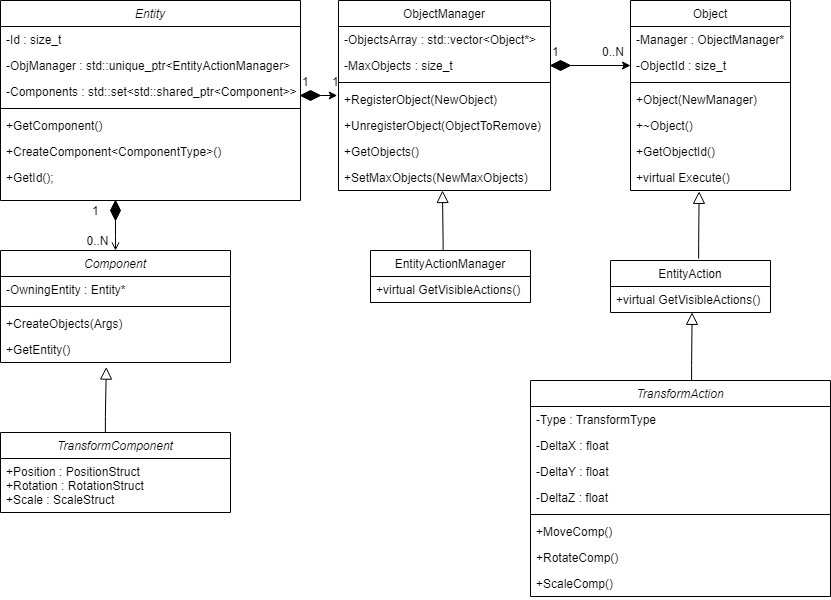

The diagram above was exported from draw.io. Its source (the exported page's mxGraphModel, read from the mxfile embedded in the PNG):
<mxGraphModel dx="988" dy="552" grid="1" gridSize="10" guides="1" tooltips="1" connect="1" arrows="1" fold="1" page="1" pageScale="1" pageWidth="827" pageHeight="1169" math="0" shadow="0">
  <root>
    <mxCell id="WIyWlLk6GJQsqaUBKTNV-0" />
    <mxCell id="WIyWlLk6GJQsqaUBKTNV-1" parent="WIyWlLk6GJQsqaUBKTNV-0" />
    <mxCell id="zkfFHV4jXpPFQw0GAbJ--0" value="Entity" style="swimlane;fontStyle=2;align=center;verticalAlign=top;childLayout=stackLayout;horizontal=1;startSize=26;horizontalStack=0;resizeParent=1;resizeLast=0;collapsible=1;marginBottom=0;rounded=0;shadow=0;strokeWidth=1;" parent="WIyWlLk6GJQsqaUBKTNV-1" vertex="1">
      <mxGeometry x="10" y="40" width="300" height="200" as="geometry">
        <mxRectangle x="230" y="140" width="160" height="26" as="alternateBounds" />
      </mxGeometry>
    </mxCell>
    <mxCell id="zkfFHV4jXpPFQw0GAbJ--2" value="-Id : size_t" style="text;align=left;verticalAlign=top;spacingLeft=4;spacingRight=4;overflow=hidden;rotatable=0;points=[[0,0.5],[1,0.5]];portConstraint=eastwest;rounded=0;shadow=0;html=0;" parent="zkfFHV4jXpPFQw0GAbJ--0" vertex="1">
      <mxGeometry y="26" width="300" height="26" as="geometry" />
    </mxCell>
    <mxCell id="hpCevAVFeHbBI9AtY4dA-26" value="-ObjManager : std::unique_ptr&lt;EntityActionManager&gt;" style="text;align=left;verticalAlign=top;spacingLeft=4;spacingRight=4;overflow=hidden;rotatable=0;points=[[0,0.5],[1,0.5]];portConstraint=eastwest;rounded=0;shadow=0;html=0;" parent="zkfFHV4jXpPFQw0GAbJ--0" vertex="1">
      <mxGeometry y="52" width="300" height="26" as="geometry" />
    </mxCell>
    <mxCell id="hpCevAVFeHbBI9AtY4dA-34" value="-Components : std::set&lt;std::shared_ptr&lt;Component&gt;&gt;" style="text;align=left;verticalAlign=top;spacingLeft=4;spacingRight=4;overflow=hidden;rotatable=0;points=[[0,0.5],[1,0.5]];portConstraint=eastwest;rounded=0;shadow=0;html=0;" parent="zkfFHV4jXpPFQw0GAbJ--0" vertex="1">
      <mxGeometry y="78" width="300" height="26" as="geometry" />
    </mxCell>
    <mxCell id="zkfFHV4jXpPFQw0GAbJ--4" value="" style="line;html=1;strokeWidth=1;align=left;verticalAlign=middle;spacingTop=-1;spacingLeft=3;spacingRight=3;rotatable=0;labelPosition=right;points=[];portConstraint=eastwest;" parent="zkfFHV4jXpPFQw0GAbJ--0" vertex="1">
      <mxGeometry y="104" width="300" height="8" as="geometry" />
    </mxCell>
    <mxCell id="hpCevAVFeHbBI9AtY4dA-21" value="+GetComponent()" style="text;align=left;verticalAlign=top;spacingLeft=4;spacingRight=4;overflow=hidden;rotatable=0;points=[[0,0.5],[1,0.5]];portConstraint=eastwest;" parent="zkfFHV4jXpPFQw0GAbJ--0" vertex="1">
      <mxGeometry y="112" width="300" height="26" as="geometry" />
    </mxCell>
    <mxCell id="hpCevAVFeHbBI9AtY4dA-0" value="+CreateComponent&lt;ComponentType&gt;()" style="text;align=left;verticalAlign=top;spacingLeft=4;spacingRight=4;overflow=hidden;rotatable=0;points=[[0,0.5],[1,0.5]];portConstraint=eastwest;" parent="zkfFHV4jXpPFQw0GAbJ--0" vertex="1">
      <mxGeometry y="138" width="300" height="26" as="geometry" />
    </mxCell>
    <mxCell id="zkfFHV4jXpPFQw0GAbJ--5" value="+GetId();&#10;" style="text;align=left;verticalAlign=top;spacingLeft=4;spacingRight=4;overflow=hidden;rotatable=0;points=[[0,0.5],[1,0.5]];portConstraint=eastwest;" parent="zkfFHV4jXpPFQw0GAbJ--0" vertex="1">
      <mxGeometry y="164" width="300" height="26" as="geometry" />
    </mxCell>
    <mxCell id="zkfFHV4jXpPFQw0GAbJ--6" value="EntityActionManager&#10;" style="swimlane;fontStyle=0;align=center;verticalAlign=top;childLayout=stackLayout;horizontal=1;startSize=26;horizontalStack=0;resizeParent=1;resizeLast=0;collapsible=1;marginBottom=0;rounded=0;shadow=0;strokeWidth=1;" parent="WIyWlLk6GJQsqaUBKTNV-1" vertex="1">
      <mxGeometry x="380" y="290" width="160" height="52" as="geometry">
        <mxRectangle x="298" y="290" width="160" height="26" as="alternateBounds" />
      </mxGeometry>
    </mxCell>
    <mxCell id="zkfFHV4jXpPFQw0GAbJ--10" value="+virtual GetVisibleActions()" style="text;align=left;verticalAlign=top;spacingLeft=4;spacingRight=4;overflow=hidden;rotatable=0;points=[[0,0.5],[1,0.5]];portConstraint=eastwest;fontStyle=0" parent="zkfFHV4jXpPFQw0GAbJ--6" vertex="1">
      <mxGeometry y="26" width="160" height="26" as="geometry" />
    </mxCell>
    <mxCell id="zkfFHV4jXpPFQw0GAbJ--17" value="ObjectManager&#10;" style="swimlane;fontStyle=0;align=center;verticalAlign=top;childLayout=stackLayout;horizontal=1;startSize=26;horizontalStack=0;resizeParent=1;resizeLast=0;collapsible=1;marginBottom=0;rounded=0;shadow=0;strokeWidth=1;" parent="WIyWlLk6GJQsqaUBKTNV-1" vertex="1">
      <mxGeometry x="348" y="40" width="212" height="190" as="geometry">
        <mxRectangle x="550" y="140" width="160" height="26" as="alternateBounds" />
      </mxGeometry>
    </mxCell>
    <mxCell id="zkfFHV4jXpPFQw0GAbJ--18" value="-ObjectsArray : std::vector&lt;Object*&gt;" style="text;align=left;verticalAlign=top;spacingLeft=4;spacingRight=4;overflow=hidden;rotatable=0;points=[[0,0.5],[1,0.5]];portConstraint=eastwest;" parent="zkfFHV4jXpPFQw0GAbJ--17" vertex="1">
      <mxGeometry y="26" width="212" height="26" as="geometry" />
    </mxCell>
    <mxCell id="zkfFHV4jXpPFQw0GAbJ--19" value="-MaxObjects : size_t&#10;" style="text;align=left;verticalAlign=top;spacingLeft=4;spacingRight=4;overflow=hidden;rotatable=0;points=[[0,0.5],[1,0.5]];portConstraint=eastwest;rounded=0;shadow=0;html=0;" parent="zkfFHV4jXpPFQw0GAbJ--17" vertex="1">
      <mxGeometry y="52" width="212" height="26" as="geometry" />
    </mxCell>
    <mxCell id="zkfFHV4jXpPFQw0GAbJ--23" value="" style="line;html=1;strokeWidth=1;align=left;verticalAlign=middle;spacingTop=-1;spacingLeft=3;spacingRight=3;rotatable=0;labelPosition=right;points=[];portConstraint=eastwest;" parent="zkfFHV4jXpPFQw0GAbJ--17" vertex="1">
      <mxGeometry y="78" width="212" height="8" as="geometry" />
    </mxCell>
    <mxCell id="zkfFHV4jXpPFQw0GAbJ--24" value="+RegisterObject(NewObject)" style="text;align=left;verticalAlign=top;spacingLeft=4;spacingRight=4;overflow=hidden;rotatable=0;points=[[0,0.5],[1,0.5]];portConstraint=eastwest;" parent="zkfFHV4jXpPFQw0GAbJ--17" vertex="1">
      <mxGeometry y="86" width="212" height="26" as="geometry" />
    </mxCell>
    <mxCell id="zkfFHV4jXpPFQw0GAbJ--25" value="+UnregisterObject(ObjectToRemove)" style="text;align=left;verticalAlign=top;spacingLeft=4;spacingRight=4;overflow=hidden;rotatable=0;points=[[0,0.5],[1,0.5]];portConstraint=eastwest;" parent="zkfFHV4jXpPFQw0GAbJ--17" vertex="1">
      <mxGeometry y="112" width="212" height="26" as="geometry" />
    </mxCell>
    <mxCell id="hpCevAVFeHbBI9AtY4dA-1" value="+GetObjects()" style="text;align=left;verticalAlign=top;spacingLeft=4;spacingRight=4;overflow=hidden;rotatable=0;points=[[0,0.5],[1,0.5]];portConstraint=eastwest;" parent="zkfFHV4jXpPFQw0GAbJ--17" vertex="1">
      <mxGeometry y="138" width="212" height="26" as="geometry" />
    </mxCell>
    <mxCell id="hpCevAVFeHbBI9AtY4dA-2" value="+SetMaxObjects(NewMaxObjects)" style="text;align=left;verticalAlign=top;spacingLeft=4;spacingRight=4;overflow=hidden;rotatable=0;points=[[0,0.5],[1,0.5]];portConstraint=eastwest;" parent="zkfFHV4jXpPFQw0GAbJ--17" vertex="1">
      <mxGeometry y="164" width="212" height="26" as="geometry" />
    </mxCell>
    <mxCell id="zkfFHV4jXpPFQw0GAbJ--12" value="" style="endArrow=block;endSize=10;endFill=0;shadow=0;strokeWidth=1;rounded=0;edgeStyle=elbowEdgeStyle;elbow=vertical;exitX=0.454;exitY=-0.008;exitDx=0;exitDy=0;exitPerimeter=0;" parent="WIyWlLk6GJQsqaUBKTNV-1" source="zkfFHV4jXpPFQw0GAbJ--6" edge="1">
      <mxGeometry width="160" relative="1" as="geometry">
        <mxPoint x="492" y="248.18" as="sourcePoint" />
        <mxPoint x="452" y="230" as="targetPoint" />
        <Array as="points">
          <mxPoint x="532" y="284.18" />
        </Array>
      </mxGeometry>
    </mxCell>
    <mxCell id="hpCevAVFeHbBI9AtY4dA-6" value="Object" style="swimlane;fontStyle=0;align=center;verticalAlign=top;childLayout=stackLayout;horizontal=1;startSize=26;horizontalStack=0;resizeParent=1;resizeLast=0;collapsible=1;marginBottom=0;rounded=0;shadow=0;strokeWidth=1;" parent="WIyWlLk6GJQsqaUBKTNV-1" vertex="1">
      <mxGeometry x="640" y="40" width="160" height="190" as="geometry">
        <mxRectangle x="550" y="140" width="160" height="26" as="alternateBounds" />
      </mxGeometry>
    </mxCell>
    <mxCell id="hpCevAVFeHbBI9AtY4dA-7" value="-Manager : ObjectManager*" style="text;align=left;verticalAlign=top;spacingLeft=4;spacingRight=4;overflow=hidden;rotatable=0;points=[[0,0.5],[1,0.5]];portConstraint=eastwest;" parent="hpCevAVFeHbBI9AtY4dA-6" vertex="1">
      <mxGeometry y="26" width="160" height="26" as="geometry" />
    </mxCell>
    <mxCell id="hpCevAVFeHbBI9AtY4dA-8" value="-ObjectId : size_t" style="text;align=left;verticalAlign=top;spacingLeft=4;spacingRight=4;overflow=hidden;rotatable=0;points=[[0,0.5],[1,0.5]];portConstraint=eastwest;rounded=0;shadow=0;html=0;" parent="hpCevAVFeHbBI9AtY4dA-6" vertex="1">
      <mxGeometry y="52" width="160" height="26" as="geometry" />
    </mxCell>
    <mxCell id="hpCevAVFeHbBI9AtY4dA-9" value="" style="line;html=1;strokeWidth=1;align=left;verticalAlign=middle;spacingTop=-1;spacingLeft=3;spacingRight=3;rotatable=0;labelPosition=right;points=[];portConstraint=eastwest;" parent="hpCevAVFeHbBI9AtY4dA-6" vertex="1">
      <mxGeometry y="78" width="160" height="8" as="geometry" />
    </mxCell>
    <mxCell id="hpCevAVFeHbBI9AtY4dA-10" value="+Object(NewManager)" style="text;align=left;verticalAlign=top;spacingLeft=4;spacingRight=4;overflow=hidden;rotatable=0;points=[[0,0.5],[1,0.5]];portConstraint=eastwest;" parent="hpCevAVFeHbBI9AtY4dA-6" vertex="1">
      <mxGeometry y="86" width="160" height="26" as="geometry" />
    </mxCell>
    <mxCell id="hpCevAVFeHbBI9AtY4dA-11" value="+~Object()" style="text;align=left;verticalAlign=top;spacingLeft=4;spacingRight=4;overflow=hidden;rotatable=0;points=[[0,0.5],[1,0.5]];portConstraint=eastwest;" parent="hpCevAVFeHbBI9AtY4dA-6" vertex="1">
      <mxGeometry y="112" width="160" height="26" as="geometry" />
    </mxCell>
    <mxCell id="hpCevAVFeHbBI9AtY4dA-12" value="+GetObjectId()" style="text;align=left;verticalAlign=top;spacingLeft=4;spacingRight=4;overflow=hidden;rotatable=0;points=[[0,0.5],[1,0.5]];portConstraint=eastwest;" parent="hpCevAVFeHbBI9AtY4dA-6" vertex="1">
      <mxGeometry y="138" width="160" height="26" as="geometry" />
    </mxCell>
    <mxCell id="hpCevAVFeHbBI9AtY4dA-13" value="+virtual Execute()" style="text;align=left;verticalAlign=top;spacingLeft=4;spacingRight=4;overflow=hidden;rotatable=0;points=[[0,0.5],[1,0.5]];portConstraint=eastwest;" parent="hpCevAVFeHbBI9AtY4dA-6" vertex="1">
      <mxGeometry y="164" width="160" height="26" as="geometry" />
    </mxCell>
    <mxCell id="hpCevAVFeHbBI9AtY4dA-16" value="EntityAction" style="swimlane;fontStyle=0;align=center;verticalAlign=top;childLayout=stackLayout;horizontal=1;startSize=26;horizontalStack=0;resizeParent=1;resizeLast=0;collapsible=1;marginBottom=0;rounded=0;shadow=0;strokeWidth=1;" parent="WIyWlLk6GJQsqaUBKTNV-1" vertex="1">
      <mxGeometry x="620" y="300" width="160" height="52" as="geometry">
        <mxRectangle x="130" y="380" width="160" height="26" as="alternateBounds" />
      </mxGeometry>
    </mxCell>
    <mxCell id="hpCevAVFeHbBI9AtY4dA-18" value="+virtual GetVisibleActions()" style="text;align=left;verticalAlign=top;spacingLeft=4;spacingRight=4;overflow=hidden;rotatable=0;points=[[0,0.5],[1,0.5]];portConstraint=eastwest;fontStyle=0" parent="hpCevAVFeHbBI9AtY4dA-16" vertex="1">
      <mxGeometry y="26" width="160" height="26" as="geometry" />
    </mxCell>
    <mxCell id="hpCevAVFeHbBI9AtY4dA-19" value="" style="endArrow=block;endSize=10;endFill=0;shadow=0;strokeWidth=1;rounded=0;edgeStyle=elbowEdgeStyle;elbow=vertical;exitX=0.551;exitY=-0.035;exitDx=0;exitDy=0;exitPerimeter=0;entryX=0.429;entryY=1.033;entryDx=0;entryDy=0;entryPerimeter=0;" parent="WIyWlLk6GJQsqaUBKTNV-1" source="hpCevAVFeHbBI9AtY4dA-16" edge="1" target="hpCevAVFeHbBI9AtY4dA-13">
      <mxGeometry width="160" relative="1" as="geometry">
        <mxPoint x="635.5" y="289" as="sourcePoint" />
        <mxPoint x="634.5" y="230" as="targetPoint" />
        <Array as="points">
          <mxPoint x="714.5" y="284.18" />
        </Array>
      </mxGeometry>
    </mxCell>
    <mxCell id="hpCevAVFeHbBI9AtY4dA-35" value="Component" style="swimlane;fontStyle=2;align=center;verticalAlign=top;childLayout=stackLayout;horizontal=1;startSize=26;horizontalStack=0;resizeParent=1;resizeLast=0;collapsible=1;marginBottom=0;rounded=0;shadow=0;strokeWidth=1;" parent="WIyWlLk6GJQsqaUBKTNV-1" vertex="1">
      <mxGeometry x="10" y="290" width="230" height="112" as="geometry">
        <mxRectangle x="10" y="290" width="160" height="26" as="alternateBounds" />
      </mxGeometry>
    </mxCell>
    <mxCell id="hpCevAVFeHbBI9AtY4dA-38" value="-OwningEntity : Entity*" style="text;align=left;verticalAlign=top;spacingLeft=4;spacingRight=4;overflow=hidden;rotatable=0;points=[[0,0.5],[1,0.5]];portConstraint=eastwest;rounded=0;shadow=0;html=0;" parent="hpCevAVFeHbBI9AtY4dA-35" vertex="1">
      <mxGeometry y="26" width="230" height="26" as="geometry" />
    </mxCell>
    <mxCell id="hpCevAVFeHbBI9AtY4dA-39" value="" style="line;html=1;strokeWidth=1;align=left;verticalAlign=middle;spacingTop=-1;spacingLeft=3;spacingRight=3;rotatable=0;labelPosition=right;points=[];portConstraint=eastwest;" parent="hpCevAVFeHbBI9AtY4dA-35" vertex="1">
      <mxGeometry y="52" width="230" height="8" as="geometry" />
    </mxCell>
    <mxCell id="hpCevAVFeHbBI9AtY4dA-40" value="+CreateObjects(Args)" style="text;align=left;verticalAlign=top;spacingLeft=4;spacingRight=4;overflow=hidden;rotatable=0;points=[[0,0.5],[1,0.5]];portConstraint=eastwest;" parent="hpCevAVFeHbBI9AtY4dA-35" vertex="1">
      <mxGeometry y="60" width="230" height="26" as="geometry" />
    </mxCell>
    <mxCell id="hpCevAVFeHbBI9AtY4dA-43" value="+GetEntity()" style="text;align=left;verticalAlign=top;spacingLeft=4;spacingRight=4;overflow=hidden;rotatable=0;points=[[0,0.5],[1,0.5]];portConstraint=eastwest;" parent="hpCevAVFeHbBI9AtY4dA-35" vertex="1">
      <mxGeometry y="86" width="230" height="26" as="geometry" />
    </mxCell>
    <mxCell id="hpCevAVFeHbBI9AtY4dA-44" value="" style="endArrow=open;shadow=0;strokeWidth=1;rounded=0;endFill=1;edgeStyle=elbowEdgeStyle;elbow=vertical;exitX=0.5;exitY=1;exitDx=0;exitDy=0;entryX=0.5;entryY=0;entryDx=0;entryDy=0;" parent="WIyWlLk6GJQsqaUBKTNV-1" source="hpCevAVFeHbBI9AtY4dA-56" target="hpCevAVFeHbBI9AtY4dA-35" edge="1">
      <mxGeometry x="0.5" y="41" relative="1" as="geometry">
        <mxPoint x="250" y="145" as="sourcePoint" />
        <mxPoint x="308" y="145" as="targetPoint" />
        <mxPoint x="-40" y="32" as="offset" />
      </mxGeometry>
    </mxCell>
    <mxCell id="hpCevAVFeHbBI9AtY4dA-45" value="1" style="resizable=0;align=left;verticalAlign=bottom;labelBackgroundColor=none;fontSize=12;" parent="hpCevAVFeHbBI9AtY4dA-44" connectable="0" vertex="1">
      <mxGeometry x="-1" relative="1" as="geometry">
        <mxPoint x="-25" as="offset" />
      </mxGeometry>
    </mxCell>
    <mxCell id="hpCevAVFeHbBI9AtY4dA-46" value="0..N" style="resizable=0;align=right;verticalAlign=bottom;labelBackgroundColor=none;fontSize=12;" parent="hpCevAVFeHbBI9AtY4dA-44" connectable="0" vertex="1">
      <mxGeometry x="1" relative="1" as="geometry">
        <mxPoint x="-5" as="offset" />
      </mxGeometry>
    </mxCell>
    <mxCell id="hpCevAVFeHbBI9AtY4dA-48" value="" style="endArrow=open;shadow=0;strokeWidth=1;rounded=0;endFill=1;edgeStyle=elbowEdgeStyle;elbow=vertical;" parent="WIyWlLk6GJQsqaUBKTNV-1" source="zkfFHV4jXpPFQw0GAbJ--0" target="hpCevAVFeHbBI9AtY4dA-47" edge="1">
      <mxGeometry x="0.5" y="41" relative="1" as="geometry">
        <mxPoint x="240" y="135" as="sourcePoint" />
        <mxPoint x="298" y="135" as="targetPoint" />
        <mxPoint x="-40" y="32" as="offset" />
      </mxGeometry>
    </mxCell>
    <mxCell id="hpCevAVFeHbBI9AtY4dA-49" value="1" style="resizable=0;align=left;verticalAlign=bottom;labelBackgroundColor=none;fontSize=12;" parent="hpCevAVFeHbBI9AtY4dA-48" connectable="0" vertex="1">
      <mxGeometry x="-1" relative="1" as="geometry">
        <mxPoint y="-5" as="offset" />
      </mxGeometry>
    </mxCell>
    <mxCell id="BQHV2JerV3i0BHnDcuAZ-7" value="1" style="resizable=0;align=left;verticalAlign=bottom;labelBackgroundColor=none;fontSize=12;" connectable="0" vertex="1" parent="hpCevAVFeHbBI9AtY4dA-48">
      <mxGeometry x="-1" relative="1" as="geometry">
        <mxPoint x="30" y="-5" as="offset" />
      </mxGeometry>
    </mxCell>
    <mxCell id="BQHV2JerV3i0BHnDcuAZ-26" value="1" style="resizable=0;align=left;verticalAlign=bottom;labelBackgroundColor=none;fontSize=12;" connectable="0" vertex="1" parent="hpCevAVFeHbBI9AtY4dA-48">
      <mxGeometry x="-1" relative="1" as="geometry">
        <mxPoint x="250" y="-35" as="offset" />
      </mxGeometry>
    </mxCell>
    <mxCell id="hpCevAVFeHbBI9AtY4dA-47" value="" style="rhombus;whiteSpace=wrap;html=1;fillColor=#000000;" parent="WIyWlLk6GJQsqaUBKTNV-1" vertex="1">
      <mxGeometry x="310" y="130" width="20" height="10" as="geometry" />
    </mxCell>
    <mxCell id="BQHV2JerV3i0BHnDcuAZ-3" style="edgeStyle=orthogonalEdgeStyle;rounded=0;orthogonalLoop=1;jettySize=auto;html=1;exitX=1;exitY=0.5;exitDx=0;exitDy=0;" edge="1" parent="WIyWlLk6GJQsqaUBKTNV-1" source="hpCevAVFeHbBI9AtY4dA-51" target="hpCevAVFeHbBI9AtY4dA-8">
      <mxGeometry relative="1" as="geometry" />
    </mxCell>
    <mxCell id="hpCevAVFeHbBI9AtY4dA-51" value="" style="rhombus;whiteSpace=wrap;html=1;fillColor=#000000;" parent="WIyWlLk6GJQsqaUBKTNV-1" vertex="1">
      <mxGeometry x="560" y="100" width="20" height="10" as="geometry" />
    </mxCell>
    <mxCell id="hpCevAVFeHbBI9AtY4dA-56" value="" style="rhombus;whiteSpace=wrap;html=1;fillColor=#000000;" parent="WIyWlLk6GJQsqaUBKTNV-1" vertex="1">
      <mxGeometry x="120" y="240" width="10" height="20" as="geometry" />
    </mxCell>
    <mxCell id="BQHV2JerV3i0BHnDcuAZ-6" style="edgeStyle=orthogonalEdgeStyle;rounded=0;orthogonalLoop=1;jettySize=auto;html=1;exitX=1;exitY=0.5;exitDx=0;exitDy=0;entryX=-0.006;entryY=0.352;entryDx=0;entryDy=0;entryPerimeter=0;" edge="1" parent="WIyWlLk6GJQsqaUBKTNV-1" source="hpCevAVFeHbBI9AtY4dA-47" target="zkfFHV4jXpPFQw0GAbJ--24">
      <mxGeometry relative="1" as="geometry" />
    </mxCell>
    <mxCell id="BQHV2JerV3i0BHnDcuAZ-8" value="TransformComponent" style="swimlane;fontStyle=2;align=center;verticalAlign=top;childLayout=stackLayout;horizontal=1;startSize=26;horizontalStack=0;resizeParent=1;resizeLast=0;collapsible=1;marginBottom=0;rounded=0;shadow=0;strokeWidth=1;" vertex="1" parent="WIyWlLk6GJQsqaUBKTNV-1">
      <mxGeometry x="10" y="472" width="230" height="80" as="geometry">
        <mxRectangle x="10" y="290" width="160" height="26" as="alternateBounds" />
      </mxGeometry>
    </mxCell>
    <mxCell id="BQHV2JerV3i0BHnDcuAZ-9" value="+Position : PositionStruct&#10;+Rotation : RotationStruct&#10;+Scale : ScaleStruct" style="text;align=left;verticalAlign=top;spacingLeft=4;spacingRight=4;overflow=hidden;rotatable=0;points=[[0,0.5],[1,0.5]];portConstraint=eastwest;rounded=0;shadow=0;html=0;" vertex="1" parent="BQHV2JerV3i0BHnDcuAZ-8">
      <mxGeometry y="26" width="230" height="54" as="geometry" />
    </mxCell>
    <mxCell id="BQHV2JerV3i0BHnDcuAZ-13" value="" style="endArrow=block;endSize=10;endFill=0;shadow=0;strokeWidth=1;rounded=0;edgeStyle=elbowEdgeStyle;elbow=vertical;exitX=0.456;exitY=-0.002;exitDx=0;exitDy=0;exitPerimeter=0;entryX=0.46;entryY=1.176;entryDx=0;entryDy=0;entryPerimeter=0;" edge="1" parent="WIyWlLk6GJQsqaUBKTNV-1" source="BQHV2JerV3i0BHnDcuAZ-8" target="hpCevAVFeHbBI9AtY4dA-43">
      <mxGeometry width="160" relative="1" as="geometry">
        <mxPoint x="111" y="461" as="sourcePoint" />
        <mxPoint x="110" y="402" as="targetPoint" />
        <Array as="points">
          <mxPoint x="190" y="456.18" />
        </Array>
      </mxGeometry>
    </mxCell>
    <mxCell id="BQHV2JerV3i0BHnDcuAZ-16" value="" style="endArrow=block;endSize=10;endFill=0;shadow=0;strokeWidth=1;rounded=0;edgeStyle=elbowEdgeStyle;elbow=vertical;exitX=0.537;exitY=0.007;exitDx=0;exitDy=0;exitPerimeter=0;entryX=0.51;entryY=0.993;entryDx=0;entryDy=0;entryPerimeter=0;" edge="1" parent="WIyWlLk6GJQsqaUBKTNV-1" source="BQHV2JerV3i0BHnDcuAZ-17" target="hpCevAVFeHbBI9AtY4dA-18">
      <mxGeometry width="160" relative="1" as="geometry">
        <mxPoint x="701.1199999999999" y="416.568" as="sourcePoint" />
        <mxPoint x="691" y="352" as="targetPoint" />
        <Array as="points">
          <mxPoint x="696.5" y="405.18" />
        </Array>
      </mxGeometry>
    </mxCell>
    <mxCell id="BQHV2JerV3i0BHnDcuAZ-17" value="TransformAction" style="swimlane;fontStyle=2;align=center;verticalAlign=top;childLayout=stackLayout;horizontal=1;startSize=26;horizontalStack=0;resizeParent=1;resizeLast=0;collapsible=1;marginBottom=0;rounded=0;shadow=0;strokeWidth=1;" vertex="1" parent="WIyWlLk6GJQsqaUBKTNV-1">
      <mxGeometry x="540" y="420" width="300" height="216" as="geometry">
        <mxRectangle x="230" y="140" width="160" height="26" as="alternateBounds" />
      </mxGeometry>
    </mxCell>
    <mxCell id="BQHV2JerV3i0BHnDcuAZ-18" value="-Type : TransformType" style="text;align=left;verticalAlign=top;spacingLeft=4;spacingRight=4;overflow=hidden;rotatable=0;points=[[0,0.5],[1,0.5]];portConstraint=eastwest;rounded=0;shadow=0;html=0;" vertex="1" parent="BQHV2JerV3i0BHnDcuAZ-17">
      <mxGeometry y="26" width="300" height="26" as="geometry" />
    </mxCell>
    <mxCell id="BQHV2JerV3i0BHnDcuAZ-19" value="-DeltaX : float" style="text;align=left;verticalAlign=top;spacingLeft=4;spacingRight=4;overflow=hidden;rotatable=0;points=[[0,0.5],[1,0.5]];portConstraint=eastwest;rounded=0;shadow=0;html=0;" vertex="1" parent="BQHV2JerV3i0BHnDcuAZ-17">
      <mxGeometry y="52" width="300" height="26" as="geometry" />
    </mxCell>
    <mxCell id="BQHV2JerV3i0BHnDcuAZ-20" value="-DeltaY : float" style="text;align=left;verticalAlign=top;spacingLeft=4;spacingRight=4;overflow=hidden;rotatable=0;points=[[0,0.5],[1,0.5]];portConstraint=eastwest;rounded=0;shadow=0;html=0;" vertex="1" parent="BQHV2JerV3i0BHnDcuAZ-17">
      <mxGeometry y="78" width="300" height="26" as="geometry" />
    </mxCell>
    <mxCell id="BQHV2JerV3i0BHnDcuAZ-25" value="-DeltaZ : float" style="text;align=left;verticalAlign=top;spacingLeft=4;spacingRight=4;overflow=hidden;rotatable=0;points=[[0,0.5],[1,0.5]];portConstraint=eastwest;rounded=0;shadow=0;html=0;" vertex="1" parent="BQHV2JerV3i0BHnDcuAZ-17">
      <mxGeometry y="104" width="300" height="26" as="geometry" />
    </mxCell>
    <mxCell id="BQHV2JerV3i0BHnDcuAZ-21" value="" style="line;html=1;strokeWidth=1;align=left;verticalAlign=middle;spacingTop=-1;spacingLeft=3;spacingRight=3;rotatable=0;labelPosition=right;points=[];portConstraint=eastwest;" vertex="1" parent="BQHV2JerV3i0BHnDcuAZ-17">
      <mxGeometry y="130" width="300" height="8" as="geometry" />
    </mxCell>
    <mxCell id="BQHV2JerV3i0BHnDcuAZ-22" value="+MoveComp()" style="text;align=left;verticalAlign=top;spacingLeft=4;spacingRight=4;overflow=hidden;rotatable=0;points=[[0,0.5],[1,0.5]];portConstraint=eastwest;" vertex="1" parent="BQHV2JerV3i0BHnDcuAZ-17">
      <mxGeometry y="138" width="300" height="26" as="geometry" />
    </mxCell>
    <mxCell id="BQHV2JerV3i0BHnDcuAZ-23" value="+RotateComp()" style="text;align=left;verticalAlign=top;spacingLeft=4;spacingRight=4;overflow=hidden;rotatable=0;points=[[0,0.5],[1,0.5]];portConstraint=eastwest;" vertex="1" parent="BQHV2JerV3i0BHnDcuAZ-17">
      <mxGeometry y="164" width="300" height="26" as="geometry" />
    </mxCell>
    <mxCell id="BQHV2JerV3i0BHnDcuAZ-24" value="+ScaleComp()" style="text;align=left;verticalAlign=top;spacingLeft=4;spacingRight=4;overflow=hidden;rotatable=0;points=[[0,0.5],[1,0.5]];portConstraint=eastwest;" vertex="1" parent="BQHV2JerV3i0BHnDcuAZ-17">
      <mxGeometry y="190" width="300" height="26" as="geometry" />
    </mxCell>
    <mxCell id="BQHV2JerV3i0BHnDcuAZ-27" value="" style="endArrow=open;shadow=0;strokeWidth=1;rounded=0;endFill=1;edgeStyle=elbowEdgeStyle;elbow=vertical;" edge="1" parent="WIyWlLk6GJQsqaUBKTNV-1">
      <mxGeometry x="0.5" y="41" relative="1" as="geometry">
        <mxPoint x="320" y="145" as="sourcePoint" />
        <mxPoint x="320" y="145" as="targetPoint" />
        <mxPoint x="-40" y="32" as="offset" />
      </mxGeometry>
    </mxCell>
    <mxCell id="BQHV2JerV3i0BHnDcuAZ-28" value="0..N" style="resizable=0;align=left;verticalAlign=bottom;labelBackgroundColor=none;fontSize=12;" connectable="0" vertex="1" parent="BQHV2JerV3i0BHnDcuAZ-27">
      <mxGeometry x="-1" relative="1" as="geometry">
        <mxPoint x="290" y="-45" as="offset" />
      </mxGeometry>
    </mxCell>
  </root>
</mxGraphModel>